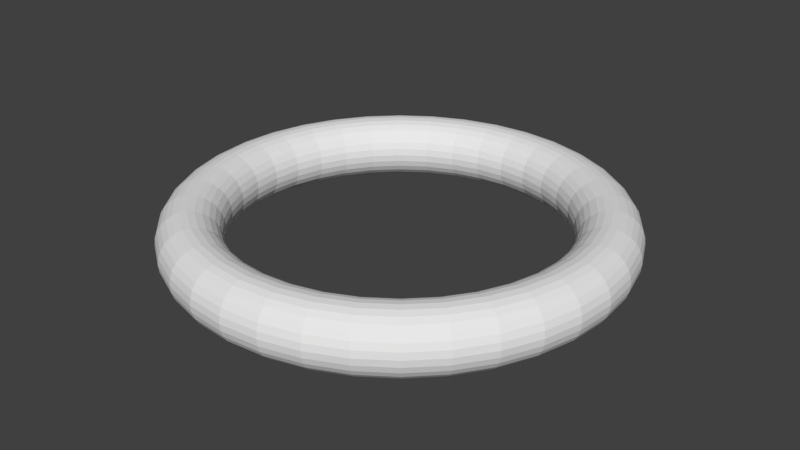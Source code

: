 # Source: VoxelHighlighter.blend  (saved by Blender 2.78.0; exported with 4.5.12 LTS)
import bpy
from mathutils import Matrix  # noqa: F401  (used for matrix-valued properties, if any)

bpy.ops.wm.read_factory_settings(use_empty=True)
scene = bpy.context.scene
scene.name = 'Scene'

# ---- collections
col_collection_1 = bpy.data.collections.new('Collection 1'); scene.collection.children.link(col_collection_1)

# ---- world
world_world = bpy.data.worlds.new('World'); scene.world = world_world
world_world.color = (0.05088, 0.05088, 0.05088)
world_world.use_sun_shadow = False
world_world.sun_shadow_jitter_overblur = 0.0
world_world.cycles.sampling_method = 'MANUAL'

# ---- meshes
me_torus = bpy.data.meshes.new('Torus')
me_torus.from_pydata([(1.16, 0.0, 0.0), (1.156, 0.0, 0.0356), (1.144, 0.0, 0.06942), (1.125, 0.0, 0.09976), (1.1, 0.0, 0.1251), (1.069, 0.0, 0.1442), (1.036, 0.0, 0.156), (1.0, 0.0, 0.16), (0.9644, 0.0, 0.156), (0.9306, 0.0, 0.1442), (0.9002, 0.0, 0.1251), (0.8749, 0.0, 0.09976), (0.8558, 0.0, 0.06942), (0.844, 0.0, 0.0356), (0.84, 0.0, 1.959e-17), (0.844, 0.0, -0.0356), (0.8558, 0.0, -0.06942), (0.8749, 0.0, -0.09976), (0.9002, 0.0, -0.1251), (0.9306, 0.0, -0.1442), (0.9644, 0.0, -0.156), (1.0, 0.0, -0.16), (1.036, 0.0, -0.156), (1.069, 0.0, -0.1442), (1.1, 0.0, -0.1251), (1.125, 0.0, -0.09976), (1.144, 0.0, -0.06942), (1.156, 0.0, -0.0356), (1.142, 0.2014, 0.0), (1.138, 0.2007, 0.0356), (1.127, 0.1987, 0.06942), (1.108, 0.1954, 0.09976), (1.083, 0.191, 0.1251), (1.053, 0.1857, 0.1442), (1.02, 0.1798, 0.156), (0.9848, 0.1736, 0.16), (0.9497, 0.1675, 0.156), (0.9164, 0.1616, 0.1442), (0.8866, 0.1563, 0.1251), (0.8616, 0.1519, 0.09976), (0.8428, 0.1486, 0.06942), (0.8312, 0.1466, 0.0356), (0.8272, 0.1459, 1.959e-17), (0.8312, 0.1466, -0.0356), (0.8428, 0.1486, -0.06942), (0.8616, 0.1519, -0.09976), (0.8866, 0.1563, -0.1251), (0.9164, 0.1616, -0.1442), (0.9497, 0.1675, -0.156), (0.9848, 0.1736, -0.16), (1.02, 0.1798, -0.156), (1.053, 0.1857, -0.1442), (1.083, 0.191, -0.1251), (1.108, 0.1954, -0.09976), (1.127, 0.1987, -0.06942), (1.138, 0.2007, -0.0356), (1.09, 0.3967, 0.0), (1.086, 0.3954, 0.0356), (1.075, 0.3913, 0.06942), (1.057, 0.3848, 0.09976), (1.033, 0.3761, 0.1251), (1.005, 0.3658, 0.1442), (0.9731, 0.3542, 0.156), (0.9397, 0.342, 0.16), (0.9062, 0.3298, 0.156), (0.8745, 0.3183, 0.1442), (0.846, 0.3079, 0.1251), (0.8221, 0.2992, 0.09976), (0.8042, 0.2927, 0.06942), (0.7931, 0.2887, 0.0356), (0.7893, 0.2873, 1.959e-17), (0.7931, 0.2887, -0.0356), (0.8042, 0.2927, -0.06942), (0.8221, 0.2992, -0.09976), (0.846, 0.3079, -0.1251), (0.8745, 0.3183, -0.1442), (0.9062, 0.3298, -0.156), (0.9397, 0.342, -0.16), (0.9731, 0.3542, -0.156), (1.005, 0.3658, -0.1442), (1.033, 0.3761, -0.1251), (1.057, 0.3848, -0.09976), (1.075, 0.3913, -0.06942), (1.086, 0.3954, -0.0356), (1.005, 0.58, 0.0), (1.001, 0.578, 0.0356), (0.9909, 0.5721, 0.06942), (0.9744, 0.5625, 0.09976), (0.9524, 0.5499, 0.1251), (0.9261, 0.5347, 0.1442), (0.8969, 0.5178, 0.156), (0.866, 0.5, 0.16), (0.8352, 0.4822, 0.156), (0.8059, 0.4653, 0.1442), (0.7796, 0.4501, 0.1251), (0.7577, 0.4375, 0.09976), (0.7412, 0.4279, 0.06942), (0.7309, 0.422, 0.0356), (0.7275, 0.42, 1.959e-17), (0.7309, 0.422, -0.0356), (0.7412, 0.4279, -0.06942), (0.7577, 0.4375, -0.09976), (0.7796, 0.4501, -0.1251), (0.8059, 0.4653, -0.1442), (0.8352, 0.4822, -0.156), (0.866, 0.5, -0.16), (0.8969, 0.5178, -0.156), (0.9261, 0.5347, -0.1442), (0.9524, 0.5499, -0.1251), (0.9744, 0.5625, -0.09976), (0.9909, 0.5721, -0.06942), (1.001, 0.578, -0.0356), (0.8886, 0.7456, 0.0), (0.8855, 0.7431, 0.0356), (0.8765, 0.7354, 0.06942), (0.8619, 0.7232, 0.09976), (0.8425, 0.7069, 0.1251), (0.8192, 0.6874, 0.1442), (0.7933, 0.6657, 0.156), (0.766, 0.6428, 0.16), (0.7388, 0.6199, 0.156), (0.7129, 0.5982, 0.1442), (0.6896, 0.5787, 0.1251), (0.6702, 0.5624, 0.09976), (0.6556, 0.5501, 0.06942), (0.6466, 0.5425, 0.0356), (0.6435, 0.5399, 1.959e-17), (0.6466, 0.5425, -0.0356), (0.6556, 0.5501, -0.06942), (0.6702, 0.5624, -0.09976), (0.6896, 0.5787, -0.1251), (0.7129, 0.5982, -0.1442), (0.7388, 0.6199, -0.156), (0.766, 0.6428, -0.16), (0.7933, 0.6657, -0.156), (0.8192, 0.6874, -0.1442), (0.8425, 0.7069, -0.1251), (0.8619, 0.7232, -0.09976), (0.8765, 0.7354, -0.06942), (0.8855, 0.7431, -0.0356), (0.7456, 0.8886, 0.0), (0.7431, 0.8855, 0.0356), (0.7354, 0.8765, 0.06942), (0.7232, 0.8619, 0.09976), (0.7069, 0.8425, 0.1251), (0.6874, 0.8192, 0.1442), (0.6657, 0.7933, 0.156), (0.6428, 0.766, 0.16), (0.6199, 0.7388, 0.156), (0.5982, 0.7129, 0.1442), (0.5787, 0.6896, 0.1251), (0.5624, 0.6702, 0.09976), (0.5501, 0.6556, 0.06942), (0.5425, 0.6466, 0.0356), (0.5399, 0.6435, 1.959e-17), (0.5425, 0.6466, -0.0356), (0.5501, 0.6556, -0.06942), (0.5624, 0.6702, -0.09976), (0.5787, 0.6896, -0.1251), (0.5982, 0.7129, -0.1442), (0.6199, 0.7388, -0.156), (0.6428, 0.766, -0.16), (0.6657, 0.7933, -0.156), (0.6874, 0.8192, -0.1442), (0.7069, 0.8425, -0.1251), (0.7232, 0.8619, -0.09976), (0.7354, 0.8765, -0.06942), (0.7431, 0.8855, -0.0356), (0.58, 1.005, 0.0), (0.578, 1.001, 0.0356), (0.5721, 0.9909, 0.06942), (0.5625, 0.9744, 0.09976), (0.5499, 0.9524, 0.1251), (0.5347, 0.9261, 0.1442), (0.5178, 0.8969, 0.156), (0.5, 0.866, 0.16), (0.4822, 0.8352, 0.156), (0.4653, 0.8059, 0.1442), (0.4501, 0.7796, 0.1251), (0.4375, 0.7577, 0.09976), (0.4279, 0.7412, 0.06942), (0.422, 0.7309, 0.0356), (0.42, 0.7275, 1.959e-17), (0.422, 0.7309, -0.0356), (0.4279, 0.7412, -0.06942), (0.4375, 0.7577, -0.09976), (0.4501, 0.7796, -0.1251), (0.4653, 0.8059, -0.1442), (0.4822, 0.8352, -0.156), (0.5, 0.866, -0.16), (0.5178, 0.8969, -0.156), (0.5347, 0.9261, -0.1442), (0.5499, 0.9524, -0.1251), (0.5625, 0.9744, -0.09976), (0.5721, 0.9909, -0.06942), (0.578, 1.001, -0.0356), (0.3967, 1.09, 0.0), (0.3954, 1.086, 0.0356), (0.3913, 1.075, 0.06942), (0.3848, 1.057, 0.09976), (0.3761, 1.033, 0.1251), (0.3658, 1.005, 0.1442), (0.3542, 0.9731, 0.156), (0.342, 0.9397, 0.16), (0.3298, 0.9062, 0.156), (0.3183, 0.8745, 0.1442), (0.3079, 0.846, 0.1251), (0.2992, 0.8221, 0.09976), (0.2927, 0.8042, 0.06942), (0.2887, 0.7931, 0.0356), (0.2873, 0.7893, 1.959e-17), (0.2887, 0.7931, -0.0356), (0.2927, 0.8042, -0.06942), (0.2992, 0.8221, -0.09976), (0.3079, 0.846, -0.1251), (0.3183, 0.8745, -0.1442), (0.3298, 0.9062, -0.156), (0.342, 0.9397, -0.16), (0.3542, 0.9731, -0.156), (0.3658, 1.005, -0.1442), (0.3761, 1.033, -0.1251), (0.3848, 1.057, -0.09976), (0.3913, 1.075, -0.06942), (0.3954, 1.086, -0.0356), (0.2014, 1.142, 0.0), (0.2007, 1.138, 0.0356), (0.1987, 1.127, 0.06942), (0.1954, 1.108, 0.09976), (0.191, 1.083, 0.1251), (0.1857, 1.053, 0.1442), (0.1798, 1.02, 0.156), (0.1736, 0.9848, 0.16), (0.1675, 0.9497, 0.156), (0.1616, 0.9164, 0.1442), (0.1563, 0.8866, 0.1251), (0.1519, 0.8616, 0.09976), (0.1486, 0.8428, 0.06942), (0.1466, 0.8312, 0.0356), (0.1459, 0.8272, 1.959e-17), (0.1466, 0.8312, -0.0356), (0.1486, 0.8428, -0.06942), (0.1519, 0.8616, -0.09976), (0.1563, 0.8866, -0.1251), (0.1616, 0.9164, -0.1442), (0.1675, 0.9497, -0.156), (0.1736, 0.9848, -0.16), (0.1798, 1.02, -0.156), (0.1857, 1.053, -0.1442), (0.191, 1.083, -0.1251), (0.1954, 1.108, -0.09976), (0.1987, 1.127, -0.06942), (0.2007, 1.138, -0.0356), (5.96e-08, 1.16, 0.0), (5.96e-08, 1.156, 0.0356), (5.96e-08, 1.144, 0.06942), (1.788e-07, 1.125, 0.09976), (5.96e-08, 1.1, 0.1251), (5.96e-08, 1.069, 0.1442), (5.96e-08, 1.036, 0.156), (8.941e-08, 1.0, 0.16), (8.941e-08, 0.9644, 0.156), (8.941e-08, 0.9306, 0.1442), (8.941e-08, 0.9002, 0.1251), (5.96e-08, 0.8749, 0.09976), (8.941e-08, 0.8558, 0.06942), (5.96e-08, 0.844, 0.0356), (8.941e-08, 0.84, 1.959e-17), (5.96e-08, 0.844, -0.0356), (8.941e-08, 0.8558, -0.06942), (5.96e-08, 0.8749, -0.09976), (8.941e-08, 0.9002, -0.1251), (8.941e-08, 0.9306, -0.1442), (8.941e-08, 0.9644, -0.156), (8.941e-08, 1.0, -0.16), (5.96e-08, 1.036, -0.156), (5.96e-08, 1.069, -0.1442), (5.96e-08, 1.1, -0.1251), (1.788e-07, 1.125, -0.09976), (5.96e-08, 1.144, -0.06942), (5.96e-08, 1.156, -0.0356), (-0.2014, 1.142, 0.0), (-0.2007, 1.138, 0.0356), (-0.1987, 1.127, 0.06942), (-0.1954, 1.108, 0.09976), (-0.191, 1.083, 0.1251), (-0.1857, 1.053, 0.1442), (-0.1798, 1.02, 0.156), (-0.1736, 0.9848, 0.16), (-0.1675, 0.9497, 0.156), (-0.1616, 0.9164, 0.1442), (-0.1563, 0.8866, 0.1251), (-0.1519, 0.8616, 0.09976), (-0.1486, 0.8428, 0.06942), (-0.1466, 0.8312, 0.0356), (-0.1459, 0.8272, 1.959e-17), (-0.1466, 0.8312, -0.0356), (-0.1486, 0.8428, -0.06942), (-0.1519, 0.8616, -0.09976), (-0.1563, 0.8866, -0.1251), (-0.1616, 0.9164, -0.1442), (-0.1675, 0.9497, -0.156), (-0.1736, 0.9848, -0.16), (-0.1798, 1.02, -0.156), (-0.1857, 1.053, -0.1442), (-0.191, 1.083, -0.1251), (-0.1954, 1.108, -0.09976), (-0.1987, 1.127, -0.06942), (-0.2007, 1.138, -0.0356), (-0.3967, 1.09, 0.0), (-0.3954, 1.086, 0.0356), (-0.3913, 1.075, 0.06942), (-0.3848, 1.057, 0.09976), (-0.3761, 1.033, 0.1251), (-0.3658, 1.005, 0.1442), (-0.3542, 0.9731, 0.156), (-0.342, 0.9397, 0.16), (-0.3298, 0.9062, 0.156), (-0.3183, 0.8745, 0.1442), (-0.3079, 0.846, 0.1251), (-0.2992, 0.8221, 0.09976), (-0.2927, 0.8042, 0.06942), (-0.2887, 0.7931, 0.0356), (-0.2873, 0.7893, 1.959e-17), (-0.2887, 0.7931, -0.0356), (-0.2927, 0.8042, -0.06942), (-0.2992, 0.8221, -0.09976), (-0.3079, 0.846, -0.1251), (-0.3183, 0.8745, -0.1442), (-0.3298, 0.9062, -0.156), (-0.342, 0.9397, -0.16), (-0.3542, 0.9731, -0.156), (-0.3658, 1.005, -0.1442), (-0.3761, 1.033, -0.1251), (-0.3848, 1.057, -0.09976), (-0.3913, 1.075, -0.06942), (-0.3954, 1.086, -0.0356), (-0.58, 1.005, 0.0), (-0.578, 1.001, 0.0356), (-0.5721, 0.9909, 0.06942), (-0.5625, 0.9744, 0.09976), (-0.5499, 0.9524, 0.1251), (-0.5347, 0.9261, 0.1442), (-0.5178, 0.8969, 0.156), (-0.5, 0.866, 0.16), (-0.4822, 0.8352, 0.156), (-0.4653, 0.8059, 0.1442), (-0.4501, 0.7796, 0.1251), (-0.4375, 0.7577, 0.09976), (-0.4279, 0.7412, 0.06942), (-0.422, 0.7309, 0.0356), (-0.42, 0.7275, 1.959e-17), (-0.422, 0.7309, -0.0356), (-0.4279, 0.7412, -0.06942), (-0.4375, 0.7577, -0.09976), (-0.4501, 0.7796, -0.1251), (-0.4653, 0.8059, -0.1442), (-0.4822, 0.8352, -0.156), (-0.5, 0.866, -0.16), (-0.5178, 0.8969, -0.156), (-0.5347, 0.9261, -0.1442), (-0.5499, 0.9524, -0.1251), (-0.5625, 0.9744, -0.09976), (-0.5721, 0.9909, -0.06942), (-0.578, 1.001, -0.0356), (-0.7456, 0.8886, 0.0), (-0.7431, 0.8855, 0.0356), (-0.7354, 0.8765, 0.06942), (-0.7232, 0.8619, 0.09976), (-0.7069, 0.8425, 0.1251), (-0.6874, 0.8192, 0.1442), (-0.6657, 0.7933, 0.156), (-0.6428, 0.766, 0.16), (-0.6199, 0.7388, 0.156), (-0.5982, 0.7129, 0.1442), (-0.5787, 0.6896, 0.1251), (-0.5624, 0.6702, 0.09976), (-0.5501, 0.6556, 0.06942), (-0.5425, 0.6466, 0.0356), (-0.5399, 0.6435, 1.959e-17), (-0.5425, 0.6466, -0.0356), (-0.5501, 0.6556, -0.06942), (-0.5624, 0.6702, -0.09976), (-0.5787, 0.6896, -0.1251), (-0.5982, 0.7129, -0.1442), (-0.6199, 0.7388, -0.156), (-0.6428, 0.766, -0.16), (-0.6657, 0.7933, -0.156), (-0.6874, 0.8192, -0.1442), (-0.7069, 0.8425, -0.1251), (-0.7232, 0.8619, -0.09976), (-0.7354, 0.8765, -0.06942), (-0.7431, 0.8855, -0.0356), (-0.8886, 0.7456, 0.0), (-0.8855, 0.7431, 0.0356), (-0.8765, 0.7354, 0.06942), (-0.8619, 0.7232, 0.09976), (-0.8425, 0.7069, 0.1251), (-0.8192, 0.6874, 0.1442), (-0.7933, 0.6657, 0.156), (-0.766, 0.6428, 0.16), (-0.7388, 0.6199, 0.156), (-0.7129, 0.5982, 0.1442), (-0.6896, 0.5787, 0.1251), (-0.6702, 0.5624, 0.09976), (-0.6556, 0.5501, 0.06942), (-0.6466, 0.5425, 0.0356), (-0.6435, 0.5399, 1.959e-17), (-0.6466, 0.5425, -0.0356), (-0.6556, 0.5501, -0.06942), (-0.6702, 0.5624, -0.09976), (-0.6896, 0.5787, -0.1251), (-0.7129, 0.5982, -0.1442), (-0.7388, 0.6199, -0.156), (-0.766, 0.6428, -0.16), (-0.7933, 0.6657, -0.156), (-0.8192, 0.6874, -0.1442), (-0.8425, 0.7069, -0.1251), (-0.8619, 0.7232, -0.09976), (-0.8765, 0.7354, -0.06942), (-0.8855, 0.7431, -0.0356), (-1.005, 0.58, 0.0), (-1.001, 0.578, 0.0356), (-0.9909, 0.5721, 0.06942), (-0.9744, 0.5625, 0.09976), (-0.9524, 0.5499, 0.1251), (-0.9261, 0.5347, 0.1442), (-0.8969, 0.5178, 0.156), (-0.866, 0.5, 0.16), (-0.8352, 0.4822, 0.156), (-0.8059, 0.4653, 0.1442), (-0.7796, 0.4501, 0.1251), (-0.7577, 0.4375, 0.09976), (-0.7412, 0.4279, 0.06942), (-0.7309, 0.422, 0.0356), (-0.7275, 0.42, 1.959e-17), (-0.7309, 0.422, -0.0356), (-0.7412, 0.4279, -0.06942), (-0.7577, 0.4375, -0.09976), (-0.7796, 0.4501, -0.1251), (-0.8059, 0.4653, -0.1442), (-0.8352, 0.4822, -0.156), (-0.866, 0.5, -0.16), (-0.8969, 0.5178, -0.156), (-0.9261, 0.5347, -0.1442), (-0.9524, 0.5499, -0.1251), (-0.9744, 0.5625, -0.09976), (-0.9909, 0.5721, -0.06942), (-1.001, 0.578, -0.0356), (-1.09, 0.3967, 0.0), (-1.086, 0.3954, 0.0356), (-1.075, 0.3913, 0.06942), (-1.057, 0.3848, 0.09976), (-1.033, 0.3761, 0.1251), (-1.005, 0.3658, 0.1442), (-0.9731, 0.3542, 0.156), (-0.9397, 0.342, 0.16), (-0.9062, 0.3298, 0.156), (-0.8745, 0.3183, 0.1442), (-0.846, 0.3079, 0.1251), (-0.8221, 0.2992, 0.09976), (-0.8042, 0.2927, 0.06942), (-0.7931, 0.2887, 0.0356), (-0.7893, 0.2873, 1.959e-17), (-0.7931, 0.2887, -0.0356), (-0.8042, 0.2927, -0.06942), (-0.8221, 0.2992, -0.09976), (-0.846, 0.3079, -0.1251), (-0.8745, 0.3183, -0.1442), (-0.9062, 0.3298, -0.156), (-0.9397, 0.342, -0.16), (-0.9731, 0.3542, -0.156), (-1.005, 0.3658, -0.1442), (-1.033, 0.3761, -0.1251), (-1.057, 0.3848, -0.09976), (-1.075, 0.3913, -0.06942), (-1.086, 0.3954, -0.0356), (-1.142, 0.2014, 0.0), (-1.138, 0.2007, 0.0356), (-1.127, 0.1987, 0.06942), (-1.108, 0.1954, 0.09976), (-1.083, 0.191, 0.1251), (-1.053, 0.1857, 0.1442), (-1.02, 0.1798, 0.156), (-0.9848, 0.1736, 0.16), (-0.9497, 0.1675, 0.156), (-0.9164, 0.1616, 0.1442), (-0.8866, 0.1563, 0.1251), (-0.8616, 0.1519, 0.09976), (-0.8428, 0.1486, 0.06942), (-0.8312, 0.1466, 0.0356), (-0.8272, 0.1459, 1.959e-17), (-0.8312, 0.1466, -0.0356), (-0.8428, 0.1486, -0.06942), (-0.8616, 0.1519, -0.09976), (-0.8866, 0.1563, -0.1251), (-0.9164, 0.1616, -0.1442), (-0.9497, 0.1675, -0.156), (-0.9848, 0.1736, -0.16), (-1.02, 0.1798, -0.156), (-1.053, 0.1857, -0.1442), (-1.083, 0.191, -0.1251), (-1.108, 0.1954, -0.09976), (-1.127, 0.1987, -0.06942), (-1.138, 0.2007, -0.0356), (-1.16, 1.014e-07, 0.0), (-1.156, 1.011e-07, 0.0356), (-1.144, 1e-07, 0.06942), (-1.125, 9.836e-08, 0.09976), (-1.1, 9.614e-08, 0.1251), (-1.069, 9.349e-08, 0.1442), (-1.036, 9.054e-08, 0.156), (-1.0, 8.742e-08, 0.16), (-0.9644, 8.431e-08, 0.156), (-0.9306, 8.135e-08, 0.1442), (-0.9002, 7.87e-08, 0.1251), (-0.8749, 7.649e-08, 0.09976), (-0.8558, 7.482e-08, 0.06942), (-0.844, 7.379e-08, 0.0356), (-0.84, 7.344e-08, 1.959e-17), (-0.844, 7.379e-08, -0.0356), (-0.8558, 7.482e-08, -0.06942), (-0.8749, 7.649e-08, -0.09976), (-0.9002, 7.87e-08, -0.1251), (-0.9306, 8.135e-08, -0.1442), (-0.9644, 8.431e-08, -0.156), (-1.0, 8.742e-08, -0.16), (-1.036, 9.054e-08, -0.156), (-1.069, 9.349e-08, -0.1442), (-1.1, 9.614e-08, -0.1251), (-1.125, 9.836e-08, -0.09976), (-1.144, 1e-07, -0.06942), (-1.156, 1.011e-07, -0.0356), (-1.142, -0.2014, 0.0), (-1.138, -0.2007, 0.0356), (-1.127, -0.1987, 0.06942), (-1.108, -0.1954, 0.09976), (-1.083, -0.191, 0.1251), (-1.053, -0.1857, 0.1442), (-1.02, -0.1798, 0.156), (-0.9848, -0.1736, 0.16), (-0.9497, -0.1675, 0.156), (-0.9164, -0.1616, 0.1442), (-0.8866, -0.1563, 0.1251), (-0.8616, -0.1519, 0.09976), (-0.8428, -0.1486, 0.06942), (-0.8312, -0.1466, 0.0356), (-0.8272, -0.1459, 1.959e-17), (-0.8312, -0.1466, -0.0356), (-0.8428, -0.1486, -0.06942), (-0.8616, -0.1519, -0.09976), (-0.8866, -0.1563, -0.1251), (-0.9164, -0.1616, -0.1442), (-0.9497, -0.1675, -0.156), (-0.9848, -0.1736, -0.16), (-1.02, -0.1798, -0.156), (-1.053, -0.1857, -0.1442), (-1.083, -0.191, -0.1251), (-1.108, -0.1954, -0.09976), (-1.127, -0.1987, -0.06942), (-1.138, -0.2007, -0.0356), (-1.09, -0.3967, 0.0), (-1.086, -0.3954, 0.0356), (-1.075, -0.3913, 0.06942), (-1.057, -0.3848, 0.09976), (-1.033, -0.3761, 0.1251), (-1.005, -0.3658, 0.1442), (-0.9731, -0.3542, 0.156), (-0.9397, -0.342, 0.16), (-0.9062, -0.3298, 0.156), (-0.8745, -0.3183, 0.1442), (-0.846, -0.3079, 0.1251), (-0.8221, -0.2992, 0.09976), (-0.8042, -0.2927, 0.06942), (-0.7931, -0.2887, 0.0356), (-0.7893, -0.2873, 1.959e-17), (-0.7931, -0.2887, -0.0356), (-0.8042, -0.2927, -0.06942), (-0.8221, -0.2992, -0.09976), (-0.846, -0.3079, -0.1251), (-0.8745, -0.3183, -0.1442), (-0.9062, -0.3298, -0.156), (-0.9397, -0.342, -0.16), (-0.9731, -0.3542, -0.156), (-1.005, -0.3658, -0.1442), (-1.033, -0.3761, -0.1251), (-1.057, -0.3848, -0.09976), (-1.075, -0.3913, -0.06942), (-1.086, -0.3954, -0.0356), (-1.005, -0.58, 0.0), (-1.001, -0.578, 0.0356), (-0.9909, -0.5721, 0.06942), (-0.9744, -0.5625, 0.09976), (-0.9524, -0.5499, 0.1251), (-0.9261, -0.5347, 0.1442), (-0.8969, -0.5178, 0.156), (-0.866, -0.5, 0.16), (-0.8352, -0.4822, 0.156), (-0.8059, -0.4653, 0.1442), (-0.7796, -0.4501, 0.1251), (-0.7577, -0.4375, 0.09976), (-0.7412, -0.4279, 0.06942), (-0.7309, -0.422, 0.0356), (-0.7275, -0.42, 1.959e-17), (-0.7309, -0.422, -0.0356), (-0.7412, -0.4279, -0.06942), (-0.7577, -0.4375, -0.09976), (-0.7796, -0.4501, -0.1251), (-0.8059, -0.4653, -0.1442), (-0.8352, -0.4822, -0.156), (-0.866, -0.5, -0.16), (-0.8969, -0.5178, -0.156), (-0.9261, -0.5347, -0.1442), (-0.9524, -0.5499, -0.1251), (-0.9744, -0.5625, -0.09976), (-0.9909, -0.5721, -0.06942), (-1.001, -0.578, -0.0356), (-0.8886, -0.7456, 0.0), (-0.8855, -0.7431, 0.0356), (-0.8765, -0.7354, 0.06942), (-0.8619, -0.7232, 0.09976), (-0.8425, -0.7069, 0.1251), (-0.8192, -0.6874, 0.1442), (-0.7933, -0.6657, 0.156), (-0.766, -0.6428, 0.16), (-0.7388, -0.6199, 0.156), (-0.7129, -0.5982, 0.1442), (-0.6896, -0.5787, 0.1251), (-0.6702, -0.5624, 0.09976), (-0.6556, -0.5501, 0.06942), (-0.6466, -0.5425, 0.0356), (-0.6435, -0.5399, 1.959e-17), (-0.6466, -0.5425, -0.0356), (-0.6556, -0.5501, -0.06942), (-0.6702, -0.5624, -0.09976), (-0.6896, -0.5787, -0.1251), (-0.7129, -0.5982, -0.1442), (-0.7388, -0.6199, -0.156), (-0.766, -0.6428, -0.16), (-0.7933, -0.6657, -0.156), (-0.8192, -0.6874, -0.1442), (-0.8425, -0.7069, -0.1251), (-0.8619, -0.7232, -0.09976), (-0.8765, -0.7354, -0.06942), (-0.8855, -0.7431, -0.0356), (-0.7456, -0.8886, 0.0), (-0.7431, -0.8855, 0.0356), (-0.7354, -0.8765, 0.06942), (-0.7232, -0.8619, 0.09976), (-0.7069, -0.8425, 0.1251), (-0.6874, -0.8192, 0.1442), (-0.6657, -0.7933, 0.156), (-0.6428, -0.766, 0.16), (-0.6199, -0.7388, 0.156), (-0.5982, -0.7129, 0.1442), (-0.5787, -0.6896, 0.1251), (-0.5624, -0.6702, 0.09976), (-0.5501, -0.6556, 0.06942), (-0.5425, -0.6466, 0.0356), (-0.5399, -0.6435, 1.959e-17), (-0.5425, -0.6466, -0.0356), (-0.5501, -0.6556, -0.06942), (-0.5624, -0.6702, -0.09976), (-0.5787, -0.6896, -0.1251), (-0.5982, -0.7129, -0.1442), (-0.6199, -0.7388, -0.156), (-0.6428, -0.766, -0.16), (-0.6657, -0.7933, -0.156), (-0.6874, -0.8192, -0.1442), (-0.7069, -0.8425, -0.1251), (-0.7232, -0.8619, -0.09976), (-0.7354, -0.8765, -0.06942), (-0.7431, -0.8855, -0.0356), (-0.58, -1.005, 0.0), (-0.578, -1.001, 0.0356), (-0.5721, -0.9909, 0.06942), (-0.5625, -0.9744, 0.09976), (-0.5499, -0.9524, 0.1251), (-0.5347, -0.9261, 0.1442), (-0.5178, -0.8969, 0.156), (-0.5, -0.866, 0.16), (-0.4822, -0.8352, 0.156), (-0.4653, -0.8059, 0.1442), (-0.4501, -0.7796, 0.1251), (-0.4375, -0.7577, 0.09976), (-0.4279, -0.7412, 0.06942), (-0.422, -0.7309, 0.0356), (-0.42, -0.7275, 1.959e-17), (-0.422, -0.7309, -0.0356), (-0.4279, -0.7412, -0.06942), (-0.4375, -0.7577, -0.09976), (-0.4501, -0.7796, -0.1251), (-0.4653, -0.8059, -0.1442), (-0.4822, -0.8352, -0.156), (-0.5, -0.866, -0.16), (-0.5178, -0.8969, -0.156), (-0.5347, -0.9261, -0.1442), (-0.5499, -0.9524, -0.1251), (-0.5625, -0.9744, -0.09976), (-0.5721, -0.9909, -0.06942), (-0.578, -1.001, -0.0356), (-0.3967, -1.09, 0.0), (-0.3954, -1.086, 0.0356), (-0.3913, -1.075, 0.06942), (-0.3848, -1.057, 0.09976), (-0.3761, -1.033, 0.1251), (-0.3658, -1.005, 0.1442), (-0.3542, -0.9731, 0.156), (-0.342, -0.9397, 0.16), (-0.3298, -0.9062, 0.156), (-0.3183, -0.8745, 0.1442), (-0.3079, -0.846, 0.1251), (-0.2992, -0.8221, 0.09976), (-0.2927, -0.8042, 0.06942), (-0.2887, -0.7931, 0.0356), (-0.2873, -0.7893, 1.959e-17), (-0.2887, -0.7931, -0.0356), (-0.2927, -0.8042, -0.06942), (-0.2992, -0.8221, -0.09976), (-0.3079, -0.846, -0.1251), (-0.3183, -0.8745, -0.1442), (-0.3298, -0.9062, -0.156), (-0.342, -0.9397, -0.16), (-0.3542, -0.9731, -0.156), (-0.3658, -1.005, -0.1442), (-0.3761, -1.033, -0.1251), (-0.3848, -1.057, -0.09976), (-0.3913, -1.075, -0.06942), (-0.3954, -1.086, -0.0356), (-0.2014, -1.142, 0.0), (-0.2007, -1.138, 0.0356), (-0.1987, -1.127, 0.06942), (-0.1954, -1.108, 0.09976), (-0.191, -1.083, 0.1251), (-0.1857, -1.053, 0.1442), (-0.1798, -1.02, 0.156), (-0.1736, -0.9848, 0.16), (-0.1675, -0.9497, 0.156), (-0.1616, -0.9164, 0.1442), (-0.1563, -0.8866, 0.1251), (-0.1519, -0.8616, 0.09976), (-0.1486, -0.8428, 0.06942), (-0.1466, -0.8312, 0.0356), (-0.1459, -0.8272, 1.959e-17), (-0.1466, -0.8312, -0.0356), (-0.1486, -0.8428, -0.06942), (-0.1519, -0.8616, -0.09976), (-0.1563, -0.8866, -0.1251), (-0.1616, -0.9164, -0.1442), (-0.1675, -0.9497, -0.156), (-0.1736, -0.9848, -0.16), (-0.1798, -1.02, -0.156), (-0.1857, -1.053, -0.1442), (-0.191, -1.083, -0.1251), (-0.1954, -1.108, -0.09976), (-0.1987, -1.127, -0.06942), (-0.2007, -1.138, -0.0356), (5.96e-08, -1.16, 0.0), (5.96e-08, -1.156, 0.0356), (5.96e-08, -1.144, 0.06942), (1.788e-07, -1.125, 0.09976), (5.96e-08, -1.1, 0.1251), (5.96e-08, -1.069, 0.1442), (5.96e-08, -1.036, 0.156), (8.941e-08, -1.0, 0.16), (8.941e-08, -0.9644, 0.156), (8.941e-08, -0.9306, 0.1442), (8.941e-08, -0.9002, 0.1251), (5.96e-08, -0.8749, 0.09976), (8.941e-08, -0.8558, 0.06942), (5.96e-08, -0.844, 0.0356), (8.941e-08, -0.84, 1.959e-17), (5.96e-08, -0.844, -0.0356), (8.941e-08, -0.8558, -0.06942), (5.96e-08, -0.8749, -0.09976), (8.941e-08, -0.9002, -0.1251), (8.941e-08, -0.9306, -0.1442), (8.941e-08, -0.9644, -0.156), (8.941e-08, -1.0, -0.16), (5.96e-08, -1.036, -0.156), (5.96e-08, -1.069, -0.1442), (5.96e-08, -1.1, -0.1251), (1.788e-07, -1.125, -0.09976), (5.96e-08, -1.144, -0.06942), (5.96e-08, -1.156, -0.0356), (0.2014, -1.142, 0.0), (0.2007, -1.138, 0.0356), (0.1987, -1.127, 0.06942), (0.1954, -1.108, 0.09976), (0.191, -1.083, 0.1251), (0.1857, -1.053, 0.1442), (0.1798, -1.02, 0.156), (0.1736, -0.9848, 0.16), (0.1675, -0.9497, 0.156), (0.1616, -0.9164, 0.1442), (0.1563, -0.8866, 0.1251), (0.1519, -0.8616, 0.09976), (0.1486, -0.8428, 0.06942), (0.1466, -0.8312, 0.0356), (0.1459, -0.8272, 1.959e-17), (0.1466, -0.8312, -0.0356), (0.1486, -0.8428, -0.06942), (0.1519, -0.8616, -0.09976), (0.1563, -0.8866, -0.1251), (0.1616, -0.9164, -0.1442), (0.1675, -0.9497, -0.156), (0.1736, -0.9848, -0.16), (0.1798, -1.02, -0.156), (0.1857, -1.053, -0.1442), (0.191, -1.083, -0.1251), (0.1954, -1.108, -0.09976), (0.1987, -1.127, -0.06942), (0.2007, -1.138, -0.0356), (0.3967, -1.09, 0.0), (0.3954, -1.086, 0.0356), (0.3913, -1.075, 0.06942), (0.3848, -1.057, 0.09976), (0.3761, -1.033, 0.1251), (0.3658, -1.005, 0.1442), (0.3542, -0.9731, 0.156), (0.342, -0.9397, 0.16), (0.3298, -0.9062, 0.156), (0.3183, -0.8745, 0.1442), (0.3079, -0.846, 0.1251), (0.2992, -0.8221, 0.09976), (0.2927, -0.8042, 0.06942), (0.2887, -0.7931, 0.0356), (0.2873, -0.7893, 1.959e-17), (0.2887, -0.7931, -0.0356), (0.2927, -0.8042, -0.06942), (0.2992, -0.8221, -0.09976), (0.3079, -0.846, -0.1251), (0.3183, -0.8745, -0.1442), (0.3298, -0.9062, -0.156), (0.342, -0.9397, -0.16), (0.3542, -0.9731, -0.156), (0.3658, -1.005, -0.1442), (0.3761, -1.033, -0.1251), (0.3848, -1.057, -0.09976), (0.3913, -1.075, -0.06942), (0.3954, -1.086, -0.0356), (0.58, -1.005, 0.0), (0.578, -1.001, 0.0356), (0.5721, -0.9909, 0.06942), (0.5625, -0.9744, 0.09976), (0.5499, -0.9524, 0.1251), (0.5347, -0.9261, 0.1442), (0.5178, -0.8969, 0.156), (0.5, -0.866, 0.16), (0.4822, -0.8352, 0.156), (0.4653, -0.8059, 0.1442), (0.4501, -0.7796, 0.1251), (0.4375, -0.7577, 0.09976), (0.4279, -0.7412, 0.06942), (0.422, -0.7309, 0.0356), (0.42, -0.7275, 1.959e-17), (0.422, -0.7309, -0.0356), (0.4279, -0.7412, -0.06942), (0.4375, -0.7577, -0.09976), (0.4501, -0.7796, -0.1251), (0.4653, -0.8059, -0.1442), (0.4822, -0.8352, -0.156), (0.5, -0.866, -0.16), (0.5178, -0.8969, -0.156), (0.5347, -0.9261, -0.1442), (0.5499, -0.9524, -0.1251), (0.5625, -0.9744, -0.09976), (0.5721, -0.9909, -0.06942), (0.578, -1.001, -0.0356), (0.7456, -0.8886, 0.0), (0.7431, -0.8855, 0.0356), (0.7354, -0.8765, 0.06942), (0.7232, -0.8619, 0.09976), (0.7069, -0.8425, 0.1251), (0.6874, -0.8192, 0.1442), (0.6657, -0.7933, 0.156), (0.6428, -0.766, 0.16), (0.6199, -0.7388, 0.156), (0.5982, -0.7129, 0.1442), (0.5787, -0.6896, 0.1251), (0.5624, -0.6702, 0.09976), (0.5501, -0.6556, 0.06942), (0.5425, -0.6466, 0.0356), (0.5399, -0.6435, 1.959e-17), (0.5425, -0.6466, -0.0356), (0.5501, -0.6556, -0.06942), (0.5624, -0.6702, -0.09976), (0.5787, -0.6896, -0.1251), (0.5982, -0.7129, -0.1442), (0.6199, -0.7388, -0.156), (0.6428, -0.766, -0.16), (0.6657, -0.7933, -0.156), (0.6874, -0.8192, -0.1442), (0.7069, -0.8425, -0.1251), (0.7232, -0.8619, -0.09976), (0.7354, -0.8765, -0.06942), (0.7431, -0.8855, -0.0356), (0.8886, -0.7456, 0.0), (0.8855, -0.7431, 0.0356), (0.8765, -0.7354, 0.06942), (0.8619, -0.7232, 0.09976), (0.8425, -0.7069, 0.1251), (0.8192, -0.6874, 0.1442), (0.7933, -0.6657, 0.156), (0.766, -0.6428, 0.16), (0.7388, -0.6199, 0.156), (0.7129, -0.5982, 0.1442), (0.6896, -0.5787, 0.1251), (0.6702, -0.5624, 0.09976), (0.6556, -0.5501, 0.06942), (0.6466, -0.5425, 0.0356), (0.6435, -0.5399, 1.959e-17), (0.6466, -0.5425, -0.0356), (0.6556, -0.5501, -0.06942), (0.6702, -0.5624, -0.09976), (0.6896, -0.5787, -0.1251), (0.7129, -0.5982, -0.1442), (0.7388, -0.6199, -0.156), (0.766, -0.6428, -0.16), (0.7933, -0.6657, -0.156), (0.8192, -0.6874, -0.1442), (0.8425, -0.7069, -0.1251), (0.8619, -0.7232, -0.09976), (0.8765, -0.7354, -0.06942), (0.8855, -0.7431, -0.0356), (1.005, -0.58, 0.0), (1.001, -0.578, 0.0356), (0.9909, -0.5721, 0.06942), (0.9744, -0.5625, 0.09976), (0.9524, -0.5499, 0.1251), (0.9261, -0.5347, 0.1442), (0.8969, -0.5178, 0.156), (0.866, -0.5, 0.16), (0.8352, -0.4822, 0.156), (0.8059, -0.4653, 0.1442), (0.7796, -0.4501, 0.1251), (0.7577, -0.4375, 0.09976), (0.7412, -0.4279, 0.06942), (0.7309, -0.422, 0.0356), (0.7275, -0.42, 1.959e-17), (0.7309, -0.422, -0.0356), (0.7412, -0.4279, -0.06942), (0.7577, -0.4375, -0.09976), (0.7796, -0.4501, -0.1251), (0.8059, -0.4653, -0.1442), (0.8352, -0.4822, -0.156), (0.866, -0.5, -0.16), (0.8969, -0.5178, -0.156), (0.9261, -0.5347, -0.1442), (0.9524, -0.5499, -0.1251), (0.9744, -0.5625, -0.09976), (0.9909, -0.5721, -0.06942), (1.001, -0.578, -0.0356), (1.09, -0.3967, 0.0), (1.086, -0.3954, 0.0356), (1.075, -0.3913, 0.06942), (1.057, -0.3848, 0.09976), (1.033, -0.3761, 0.1251), (1.005, -0.3658, 0.1442), (0.9731, -0.3542, 0.156), (0.9397, -0.342, 0.16), (0.9062, -0.3298, 0.156), (0.8745, -0.3183, 0.1442), (0.846, -0.3079, 0.1251), (0.8221, -0.2992, 0.09976), (0.8042, -0.2927, 0.06942), (0.7931, -0.2887, 0.0356), (0.7893, -0.2873, 1.959e-17), (0.7931, -0.2887, -0.0356), (0.8042, -0.2927, -0.06942), (0.8221, -0.2992, -0.09976), (0.846, -0.3079, -0.1251), (0.8745, -0.3183, -0.1442), (0.9062, -0.3298, -0.156), (0.9397, -0.342, -0.16), (0.9731, -0.3542, -0.156), (1.005, -0.3658, -0.1442), (1.033, -0.3761, -0.1251), (1.057, -0.3848, -0.09976), (1.075, -0.3913, -0.06942), (1.086, -0.3954, -0.0356), (1.142, -0.2014, 0.0), (1.138, -0.2007, 0.0356), (1.127, -0.1987, 0.06942), (1.108, -0.1954, 0.09976), (1.083, -0.191, 0.1251), (1.053, -0.1857, 0.1442), (1.02, -0.1798, 0.156), (0.9848, -0.1736, 0.16), (0.9497, -0.1675, 0.156), (0.9164, -0.1616, 0.1442), (0.8866, -0.1563, 0.1251), (0.8616, -0.1519, 0.09976), (0.8428, -0.1486, 0.06942), (0.8312, -0.1466, 0.0356), (0.8272, -0.1459, 1.959e-17), (0.8312, -0.1466, -0.0356), (0.8428, -0.1486, -0.06942), (0.8616, -0.1519, -0.09976), (0.8866, -0.1563, -0.1251), (0.9164, -0.1616, -0.1442), (0.9497, -0.1675, -0.156), (0.9848, -0.1736, -0.16), (1.02, -0.1798, -0.156), (1.053, -0.1857, -0.1442), (1.083, -0.191, -0.1251), (1.108, -0.1954, -0.09976), (1.127, -0.1987, -0.06942), (1.138, -0.2007, -0.0356)], [], [(0, 28, 29, 1), (1, 29, 30, 2), (2, 30, 31, 3), (3, 31, 32, 4), (4, 32, 33, 5), (5, 33, 34, 6), (6, 34, 35, 7), (7, 35, 36, 8), (8, 36, 37, 9), (9, 37, 38, 10), (10, 38, 39, 11), (11, 39, 40, 12), (12, 40, 41, 13), (13, 41, 42, 14), (14, 42, 43, 15), (15, 43, 44, 16), (16, 44, 45, 17), (17, 45, 46, 18), (18, 46, 47, 19), (19, 47, 48, 20), (20, 48, 49, 21), (21, 49, 50, 22), (22, 50, 51, 23), (23, 51, 52, 24), (24, 52, 53, 25), (25, 53, 54, 26), (26, 54, 55, 27), (0, 27, 55, 28), (28, 56, 57, 29), (29, 57, 58, 30), (30, 58, 59, 31), (31, 59, 60, 32), (32, 60, 61, 33), (33, 61, 62, 34), (34, 62, 63, 35), (35, 63, 64, 36), (36, 64, 65, 37), (37, 65, 66, 38), (38, 66, 67, 39), (39, 67, 68, 40), (40, 68, 69, 41), (41, 69, 70, 42), (42, 70, 71, 43), (43, 71, 72, 44), (44, 72, 73, 45), (45, 73, 74, 46), (46, 74, 75, 47), (47, 75, 76, 48), (48, 76, 77, 49), (49, 77, 78, 50), (50, 78, 79, 51), (51, 79, 80, 52), (52, 80, 81, 53), (53, 81, 82, 54), (54, 82, 83, 55), (55, 83, 56, 28), (56, 84, 85, 57), (57, 85, 86, 58), (58, 86, 87, 59), (59, 87, 88, 60), (60, 88, 89, 61), (61, 89, 90, 62), (62, 90, 91, 63), (63, 91, 92, 64), (64, 92, 93, 65), (65, 93, 94, 66), (66, 94, 95, 67), (67, 95, 96, 68), (68, 96, 97, 69), (69, 97, 98, 70), (70, 98, 99, 71), (71, 99, 100, 72), (72, 100, 101, 73), (73, 101, 102, 74), (74, 102, 103, 75), (75, 103, 104, 76), (76, 104, 105, 77), (77, 105, 106, 78), (78, 106, 107, 79), (79, 107, 108, 80), (80, 108, 109, 81), (81, 109, 110, 82), (82, 110, 111, 83), (83, 111, 84, 56), (84, 112, 113, 85), (85, 113, 114, 86), (86, 114, 115, 87), (87, 115, 116, 88), (88, 116, 117, 89), (89, 117, 118, 90), (90, 118, 119, 91), (91, 119, 120, 92), (92, 120, 121, 93), (93, 121, 122, 94), (94, 122, 123, 95), (95, 123, 124, 96), (96, 124, 125, 97), (97, 125, 126, 98), (98, 126, 127, 99), (99, 127, 128, 100), (100, 128, 129, 101), (101, 129, 130, 102), (102, 130, 131, 103), (103, 131, 132, 104), (104, 132, 133, 105), (105, 133, 134, 106), (106, 134, 135, 107), (107, 135, 136, 108), (108, 136, 137, 109), (109, 137, 138, 110), (110, 138, 139, 111), (111, 139, 112, 84), (112, 140, 141, 113), (113, 141, 142, 114), (114, 142, 143, 115), (115, 143, 144, 116), (116, 144, 145, 117), (117, 145, 146, 118), (118, 146, 147, 119), (119, 147, 148, 120), (120, 148, 149, 121), (121, 149, 150, 122), (122, 150, 151, 123), (123, 151, 152, 124), (124, 152, 153, 125), (125, 153, 154, 126), (126, 154, 155, 127), (127, 155, 156, 128), (128, 156, 157, 129), (129, 157, 158, 130), (130, 158, 159, 131), (131, 159, 160, 132), (132, 160, 161, 133), (133, 161, 162, 134), (134, 162, 163, 135), (135, 163, 164, 136), (136, 164, 165, 137), (137, 165, 166, 138), (138, 166, 167, 139), (139, 167, 140, 112), (140, 168, 169, 141), (141, 169, 170, 142), (142, 170, 171, 143), (143, 171, 172, 144), (144, 172, 173, 145), (145, 173, 174, 146), (146, 174, 175, 147), (147, 175, 176, 148), (148, 176, 177, 149), (149, 177, 178, 150), (150, 178, 179, 151), (151, 179, 180, 152), (152, 180, 181, 153), (153, 181, 182, 154), (154, 182, 183, 155), (155, 183, 184, 156), (156, 184, 185, 157), (157, 185, 186, 158), (158, 186, 187, 159), (159, 187, 188, 160), (160, 188, 189, 161), (161, 189, 190, 162), (162, 190, 191, 163), (163, 191, 192, 164), (164, 192, 193, 165), (165, 193, 194, 166), (166, 194, 195, 167), (167, 195, 168, 140), (168, 196, 197, 169), (169, 197, 198, 170), (170, 198, 199, 171), (171, 199, 200, 172), (172, 200, 201, 173), (173, 201, 202, 174), (174, 202, 203, 175), (175, 203, 204, 176), (176, 204, 205, 177), (177, 205, 206, 178), (178, 206, 207, 179), (179, 207, 208, 180), (180, 208, 209, 181), (181, 209, 210, 182), (182, 210, 211, 183), (183, 211, 212, 184), (184, 212, 213, 185), (185, 213, 214, 186), (186, 214, 215, 187), (187, 215, 216, 188), (188, 216, 217, 189), (189, 217, 218, 190), (190, 218, 219, 191), (191, 219, 220, 192), (192, 220, 221, 193), (193, 221, 222, 194), (194, 222, 223, 195), (195, 223, 196, 168), (196, 224, 225, 197), (197, 225, 226, 198), (198, 226, 227, 199), (199, 227, 228, 200), (200, 228, 229, 201), (201, 229, 230, 202), (202, 230, 231, 203), (203, 231, 232, 204), (204, 232, 233, 205), (205, 233, 234, 206), (206, 234, 235, 207), (207, 235, 236, 208), (208, 236, 237, 209), (209, 237, 238, 210), (210, 238, 239, 211), (211, 239, 240, 212), (212, 240, 241, 213), (213, 241, 242, 214), (214, 242, 243, 215), (215, 243, 244, 216), (216, 244, 245, 217), (217, 245, 246, 218), (218, 246, 247, 219), (219, 247, 248, 220), (220, 248, 249, 221), (221, 249, 250, 222), (222, 250, 251, 223), (223, 251, 224, 196), (224, 252, 253, 225), (225, 253, 254, 226), (226, 254, 255, 227), (227, 255, 256, 228), (228, 256, 257, 229), (229, 257, 258, 230), (230, 258, 259, 231), (231, 259, 260, 232), (232, 260, 261, 233), (233, 261, 262, 234), (234, 262, 263, 235), (235, 263, 264, 236), (236, 264, 265, 237), (237, 265, 266, 238), (238, 266, 267, 239), (239, 267, 268, 240), (240, 268, 269, 241), (241, 269, 270, 242), (242, 270, 271, 243), (243, 271, 272, 244), (244, 272, 273, 245), (245, 273, 274, 246), (246, 274, 275, 247), (247, 275, 276, 248), (248, 276, 277, 249), (249, 277, 278, 250), (250, 278, 279, 251), (251, 279, 252, 224), (252, 280, 281, 253), (253, 281, 282, 254), (254, 282, 283, 255), (255, 283, 284, 256), (256, 284, 285, 257), (257, 285, 286, 258), (258, 286, 287, 259), (259, 287, 288, 260), (260, 288, 289, 261), (261, 289, 290, 262), (262, 290, 291, 263), (263, 291, 292, 264), (264, 292, 293, 265), (265, 293, 294, 266), (266, 294, 295, 267), (267, 295, 296, 268), (268, 296, 297, 269), (269, 297, 298, 270), (270, 298, 299, 271), (271, 299, 300, 272), (272, 300, 301, 273), (273, 301, 302, 274), (274, 302, 303, 275), (275, 303, 304, 276), (276, 304, 305, 277), (277, 305, 306, 278), (278, 306, 307, 279), (279, 307, 280, 252), (280, 308, 309, 281), (281, 309, 310, 282), (282, 310, 311, 283), (283, 311, 312, 284), (284, 312, 313, 285), (285, 313, 314, 286), (286, 314, 315, 287), (287, 315, 316, 288), (288, 316, 317, 289), (289, 317, 318, 290), (290, 318, 319, 291), (291, 319, 320, 292), (292, 320, 321, 293), (293, 321, 322, 294), (294, 322, 323, 295), (295, 323, 324, 296), (296, 324, 325, 297), (297, 325, 326, 298), (298, 326, 327, 299), (299, 327, 328, 300), (300, 328, 329, 301), (301, 329, 330, 302), (302, 330, 331, 303), (303, 331, 332, 304), (304, 332, 333, 305), (305, 333, 334, 306), (306, 334, 335, 307), (307, 335, 308, 280), (308, 336, 337, 309), (309, 337, 338, 310), (310, 338, 339, 311), (311, 339, 340, 312), (312, 340, 341, 313), (313, 341, 342, 314), (314, 342, 343, 315), (315, 343, 344, 316), (316, 344, 345, 317), (317, 345, 346, 318), (318, 346, 347, 319), (319, 347, 348, 320), (320, 348, 349, 321), (321, 349, 350, 322), (322, 350, 351, 323), (323, 351, 352, 324), (324, 352, 353, 325), (325, 353, 354, 326), (326, 354, 355, 327), (327, 355, 356, 328), (328, 356, 357, 329), (329, 357, 358, 330), (330, 358, 359, 331), (331, 359, 360, 332), (332, 360, 361, 333), (333, 361, 362, 334), (334, 362, 363, 335), (335, 363, 336, 308), (336, 364, 365, 337), (337, 365, 366, 338), (338, 366, 367, 339), (339, 367, 368, 340), (340, 368, 369, 341), (341, 369, 370, 342), (342, 370, 371, 343), (343, 371, 372, 344), (344, 372, 373, 345), (345, 373, 374, 346), (346, 374, 375, 347), (347, 375, 376, 348), (348, 376, 377, 349), (349, 377, 378, 350), (350, 378, 379, 351), (351, 379, 380, 352), (352, 380, 381, 353), (353, 381, 382, 354), (354, 382, 383, 355), (355, 383, 384, 356), (356, 384, 385, 357), (357, 385, 386, 358), (358, 386, 387, 359), (359, 387, 388, 360), (360, 388, 389, 361), (361, 389, 390, 362), (362, 390, 391, 363), (363, 391, 364, 336), (364, 392, 393, 365), (365, 393, 394, 366), (366, 394, 395, 367), (367, 395, 396, 368), (368, 396, 397, 369), (369, 397, 398, 370), (370, 398, 399, 371), (371, 399, 400, 372), (372, 400, 401, 373), (373, 401, 402, 374), (374, 402, 403, 375), (375, 403, 404, 376), (376, 404, 405, 377), (377, 405, 406, 378), (378, 406, 407, 379), (379, 407, 408, 380), (380, 408, 409, 381), (381, 409, 410, 382), (382, 410, 411, 383), (383, 411, 412, 384), (384, 412, 413, 385), (385, 413, 414, 386), (386, 414, 415, 387), (387, 415, 416, 388), (388, 416, 417, 389), (389, 417, 418, 390), (390, 418, 419, 391), (391, 419, 392, 364), (392, 420, 421, 393), (393, 421, 422, 394), (394, 422, 423, 395), (395, 423, 424, 396), (396, 424, 425, 397), (397, 425, 426, 398), (398, 426, 427, 399), (399, 427, 428, 400), (400, 428, 429, 401), (401, 429, 430, 402), (402, 430, 431, 403), (403, 431, 432, 404), (404, 432, 433, 405), (405, 433, 434, 406), (406, 434, 435, 407), (407, 435, 436, 408), (408, 436, 437, 409), (409, 437, 438, 410), (410, 438, 439, 411), (411, 439, 440, 412), (412, 440, 441, 413), (413, 441, 442, 414), (414, 442, 443, 415), (415, 443, 444, 416), (416, 444, 445, 417), (417, 445, 446, 418), (418, 446, 447, 419), (419, 447, 420, 392), (420, 448, 449, 421), (421, 449, 450, 422), (422, 450, 451, 423), (423, 451, 452, 424), (424, 452, 453, 425), (425, 453, 454, 426), (426, 454, 455, 427), (427, 455, 456, 428), (428, 456, 457, 429), (429, 457, 458, 430), (430, 458, 459, 431), (431, 459, 460, 432), (432, 460, 461, 433), (433, 461, 462, 434), (434, 462, 463, 435), (435, 463, 464, 436), (436, 464, 465, 437), (437, 465, 466, 438), (438, 466, 467, 439), (439, 467, 468, 440), (440, 468, 469, 441), (441, 469, 470, 442), (442, 470, 471, 443), (443, 471, 472, 444), (444, 472, 473, 445), (445, 473, 474, 446), (446, 474, 475, 447), (447, 475, 448, 420), (448, 476, 477, 449), (449, 477, 478, 450), (450, 478, 479, 451), (451, 479, 480, 452), (452, 480, 481, 453), (453, 481, 482, 454), (454, 482, 483, 455), (455, 483, 484, 456), (456, 484, 485, 457), (457, 485, 486, 458), (458, 486, 487, 459), (459, 487, 488, 460), (460, 488, 489, 461), (461, 489, 490, 462), (462, 490, 491, 463), (463, 491, 492, 464), (464, 492, 493, 465), (465, 493, 494, 466), (466, 494, 495, 467), (467, 495, 496, 468), (468, 496, 497, 469), (469, 497, 498, 470), (470, 498, 499, 471), (471, 499, 500, 472), (472, 500, 501, 473), (473, 501, 502, 474), (474, 502, 503, 475), (475, 503, 476, 448), (476, 504, 505, 477), (477, 505, 506, 478), (478, 506, 507, 479), (479, 507, 508, 480), (480, 508, 509, 481), (481, 509, 510, 482), (482, 510, 511, 483), (483, 511, 512, 484), (484, 512, 513, 485), (485, 513, 514, 486), (486, 514, 515, 487), (487, 515, 516, 488), (488, 516, 517, 489), (489, 517, 518, 490), (490, 518, 519, 491), (491, 519, 520, 492), (492, 520, 521, 493), (493, 521, 522, 494), (494, 522, 523, 495), (495, 523, 524, 496), (496, 524, 525, 497), (497, 525, 526, 498), (498, 526, 527, 499), (499, 527, 528, 500), (500, 528, 529, 501), (501, 529, 530, 502), (502, 530, 531, 503), (503, 531, 504, 476), (504, 532, 533, 505), (505, 533, 534, 506), (506, 534, 535, 507), (507, 535, 536, 508), (508, 536, 537, 509), (509, 537, 538, 510), (510, 538, 539, 511), (511, 539, 540, 512), (512, 540, 541, 513), (513, 541, 542, 514), (514, 542, 543, 515), (515, 543, 544, 516), (516, 544, 545, 517), (517, 545, 546, 518), (518, 546, 547, 519), (519, 547, 548, 520), (520, 548, 549, 521), (521, 549, 550, 522), (522, 550, 551, 523), (523, 551, 552, 524), (524, 552, 553, 525), (525, 553, 554, 526), (526, 554, 555, 527), (527, 555, 556, 528), (528, 556, 557, 529), (529, 557, 558, 530), (530, 558, 559, 531), (531, 559, 532, 504), (532, 560, 561, 533), (533, 561, 562, 534), (534, 562, 563, 535), (535, 563, 564, 536), (536, 564, 565, 537), (537, 565, 566, 538), (538, 566, 567, 539), (539, 567, 568, 540), (540, 568, 569, 541), (541, 569, 570, 542), (542, 570, 571, 543), (543, 571, 572, 544), (544, 572, 573, 545), (545, 573, 574, 546), (546, 574, 575, 547), (547, 575, 576, 548), (548, 576, 577, 549), (549, 577, 578, 550), (550, 578, 579, 551), (551, 579, 580, 552), (552, 580, 581, 553), (553, 581, 582, 554), (554, 582, 583, 555), (555, 583, 584, 556), (556, 584, 585, 557), (557, 585, 586, 558), (558, 586, 587, 559), (559, 587, 560, 532), (560, 588, 589, 561), (561, 589, 590, 562), (562, 590, 591, 563), (563, 591, 592, 564), (564, 592, 593, 565), (565, 593, 594, 566), (566, 594, 595, 567), (567, 595, 596, 568), (568, 596, 597, 569), (569, 597, 598, 570), (570, 598, 599, 571), (571, 599, 600, 572), (572, 600, 601, 573), (573, 601, 602, 574), (574, 602, 603, 575), (575, 603, 604, 576), (576, 604, 605, 577), (577, 605, 606, 578), (578, 606, 607, 579), (579, 607, 608, 580), (580, 608, 609, 581), (581, 609, 610, 582), (582, 610, 611, 583), (583, 611, 612, 584), (584, 612, 613, 585), (585, 613, 614, 586), (586, 614, 615, 587), (587, 615, 588, 560), (588, 616, 617, 589), (589, 617, 618, 590), (590, 618, 619, 591), (591, 619, 620, 592), (592, 620, 621, 593), (593, 621, 622, 594), (594, 622, 623, 595), (595, 623, 624, 596), (596, 624, 625, 597), (597, 625, 626, 598), (598, 626, 627, 599), (599, 627, 628, 600), (600, 628, 629, 601), (601, 629, 630, 602), (602, 630, 631, 603), (603, 631, 632, 604), (604, 632, 633, 605), (605, 633, 634, 606), (606, 634, 635, 607), (607, 635, 636, 608), (608, 636, 637, 609), (609, 637, 638, 610), (610, 638, 639, 611), (611, 639, 640, 612), (612, 640, 641, 613), (613, 641, 642, 614), (614, 642, 643, 615), (615, 643, 616, 588), (616, 644, 645, 617), (617, 645, 646, 618), (618, 646, 647, 619), (619, 647, 648, 620), (620, 648, 649, 621), (621, 649, 650, 622), (622, 650, 651, 623), (623, 651, 652, 624), (624, 652, 653, 625), (625, 653, 654, 626), (626, 654, 655, 627), (627, 655, 656, 628), (628, 656, 657, 629), (629, 657, 658, 630), (630, 658, 659, 631), (631, 659, 660, 632), (632, 660, 661, 633), (633, 661, 662, 634), (634, 662, 663, 635), (635, 663, 664, 636), (636, 664, 665, 637), (637, 665, 666, 638), (638, 666, 667, 639), (639, 667, 668, 640), (640, 668, 669, 641), (641, 669, 670, 642), (642, 670, 671, 643), (643, 671, 644, 616), (644, 672, 673, 645), (645, 673, 674, 646), (646, 674, 675, 647), (647, 675, 676, 648), (648, 676, 677, 649), (649, 677, 678, 650), (650, 678, 679, 651), (651, 679, 680, 652), (652, 680, 681, 653), (653, 681, 682, 654), (654, 682, 683, 655), (655, 683, 684, 656), (656, 684, 685, 657), (657, 685, 686, 658), (658, 686, 687, 659), (659, 687, 688, 660), (660, 688, 689, 661), (661, 689, 690, 662), (662, 690, 691, 663), (663, 691, 692, 664), (664, 692, 693, 665), (665, 693, 694, 666), (666, 694, 695, 667), (667, 695, 696, 668), (668, 696, 697, 669), (669, 697, 698, 670), (670, 698, 699, 671), (671, 699, 672, 644), (672, 700, 701, 673), (673, 701, 702, 674), (674, 702, 703, 675), (675, 703, 704, 676), (676, 704, 705, 677), (677, 705, 706, 678), (678, 706, 707, 679), (679, 707, 708, 680), (680, 708, 709, 681), (681, 709, 710, 682), (682, 710, 711, 683), (683, 711, 712, 684), (684, 712, 713, 685), (685, 713, 714, 686), (686, 714, 715, 687), (687, 715, 716, 688), (688, 716, 717, 689), (689, 717, 718, 690), (690, 718, 719, 691), (691, 719, 720, 692), (692, 720, 721, 693), (693, 721, 722, 694), (694, 722, 723, 695), (695, 723, 724, 696), (696, 724, 725, 697), (697, 725, 726, 698), (698, 726, 727, 699), (699, 727, 700, 672), (700, 728, 729, 701), (701, 729, 730, 702), (702, 730, 731, 703), (703, 731, 732, 704), (704, 732, 733, 705), (705, 733, 734, 706), (706, 734, 735, 707), (707, 735, 736, 708), (708, 736, 737, 709), (709, 737, 738, 710), (710, 738, 739, 711), (711, 739, 740, 712), (712, 740, 741, 713), (713, 741, 742, 714), (714, 742, 743, 715), (715, 743, 744, 716), (716, 744, 745, 717), (717, 745, 746, 718), (718, 746, 747, 719), (719, 747, 748, 720), (720, 748, 749, 721), (721, 749, 750, 722), (722, 750, 751, 723), (723, 751, 752, 724), (724, 752, 753, 725), (725, 753, 754, 726), (726, 754, 755, 727), (727, 755, 728, 700), (728, 756, 757, 729), (729, 757, 758, 730), (730, 758, 759, 731), (731, 759, 760, 732), (732, 760, 761, 733), (733, 761, 762, 734), (734, 762, 763, 735), (735, 763, 764, 736), (736, 764, 765, 737), (737, 765, 766, 738), (738, 766, 767, 739), (739, 767, 768, 740), (740, 768, 769, 741), (741, 769, 770, 742), (742, 770, 771, 743), (743, 771, 772, 744), (744, 772, 773, 745), (745, 773, 774, 746), (746, 774, 775, 747), (747, 775, 776, 748), (748, 776, 777, 749), (749, 777, 778, 750), (750, 778, 779, 751), (751, 779, 780, 752), (752, 780, 781, 753), (753, 781, 782, 754), (754, 782, 783, 755), (755, 783, 756, 728), (756, 784, 785, 757), (757, 785, 786, 758), (758, 786, 787, 759), (759, 787, 788, 760), (760, 788, 789, 761), (761, 789, 790, 762), (762, 790, 791, 763), (763, 791, 792, 764), (764, 792, 793, 765), (765, 793, 794, 766), (766, 794, 795, 767), (767, 795, 796, 768), (768, 796, 797, 769), (769, 797, 798, 770), (770, 798, 799, 771), (771, 799, 800, 772), (772, 800, 801, 773), (773, 801, 802, 774), (774, 802, 803, 775), (775, 803, 804, 776), (776, 804, 805, 777), (777, 805, 806, 778), (778, 806, 807, 779), (779, 807, 808, 780), (780, 808, 809, 781), (781, 809, 810, 782), (782, 810, 811, 783), (783, 811, 784, 756), (784, 812, 813, 785), (785, 813, 814, 786), (786, 814, 815, 787), (787, 815, 816, 788), (788, 816, 817, 789), (789, 817, 818, 790), (790, 818, 819, 791), (791, 819, 820, 792), (792, 820, 821, 793), (793, 821, 822, 794), (794, 822, 823, 795), (795, 823, 824, 796), (796, 824, 825, 797), (797, 825, 826, 798), (798, 826, 827, 799), (799, 827, 828, 800), (800, 828, 829, 801), (801, 829, 830, 802), (802, 830, 831, 803), (803, 831, 832, 804), (804, 832, 833, 805), (805, 833, 834, 806), (806, 834, 835, 807), (807, 835, 836, 808), (808, 836, 837, 809), (809, 837, 838, 810), (810, 838, 839, 811), (811, 839, 812, 784), (812, 840, 841, 813), (813, 841, 842, 814), (814, 842, 843, 815), (815, 843, 844, 816), (816, 844, 845, 817), (817, 845, 846, 818), (818, 846, 847, 819), (819, 847, 848, 820), (820, 848, 849, 821), (821, 849, 850, 822), (822, 850, 851, 823), (823, 851, 852, 824), (824, 852, 853, 825), (825, 853, 854, 826), (826, 854, 855, 827), (827, 855, 856, 828), (828, 856, 857, 829), (829, 857, 858, 830), (830, 858, 859, 831), (831, 859, 860, 832), (832, 860, 861, 833), (833, 861, 862, 834), (834, 862, 863, 835), (835, 863, 864, 836), (836, 864, 865, 837), (837, 865, 866, 838), (838, 866, 867, 839), (839, 867, 840, 812), (840, 868, 869, 841), (841, 869, 870, 842), (842, 870, 871, 843), (843, 871, 872, 844), (844, 872, 873, 845), (845, 873, 874, 846), (846, 874, 875, 847), (847, 875, 876, 848), (848, 876, 877, 849), (849, 877, 878, 850), (850, 878, 879, 851), (851, 879, 880, 852), (852, 880, 881, 853), (853, 881, 882, 854), (854, 882, 883, 855), (855, 883, 884, 856), (856, 884, 885, 857), (857, 885, 886, 858), (858, 886, 887, 859), (859, 887, 888, 860), (860, 888, 889, 861), (861, 889, 890, 862), (862, 890, 891, 863), (863, 891, 892, 864), (864, 892, 893, 865), (865, 893, 894, 866), (866, 894, 895, 867), (867, 895, 868, 840), (868, 896, 897, 869), (869, 897, 898, 870), (870, 898, 899, 871), (871, 899, 900, 872), (872, 900, 901, 873), (873, 901, 902, 874), (874, 902, 903, 875), (875, 903, 904, 876), (876, 904, 905, 877), (877, 905, 906, 878), (878, 906, 907, 879), (879, 907, 908, 880), (880, 908, 909, 881), (881, 909, 910, 882), (882, 910, 911, 883), (883, 911, 912, 884), (884, 912, 913, 885), (885, 913, 914, 886), (886, 914, 915, 887), (887, 915, 916, 888), (888, 916, 917, 889), (889, 917, 918, 890), (890, 918, 919, 891), (891, 919, 920, 892), (892, 920, 921, 893), (893, 921, 922, 894), (894, 922, 923, 895), (895, 923, 896, 868), (896, 924, 925, 897), (897, 925, 926, 898), (898, 926, 927, 899), (899, 927, 928, 900), (900, 928, 929, 901), (901, 929, 930, 902), (902, 930, 931, 903), (903, 931, 932, 904), (904, 932, 933, 905), (905, 933, 934, 906), (906, 934, 935, 907), (907, 935, 936, 908), (908, 936, 937, 909), (909, 937, 938, 910), (910, 938, 939, 911), (911, 939, 940, 912), (912, 940, 941, 913), (913, 941, 942, 914), (914, 942, 943, 915), (915, 943, 944, 916), (916, 944, 945, 917), (917, 945, 946, 918), (918, 946, 947, 919), (919, 947, 948, 920), (920, 948, 949, 921), (921, 949, 950, 922), (922, 950, 951, 923), (923, 951, 924, 896), (924, 952, 953, 925), (925, 953, 954, 926), (926, 954, 955, 927), (927, 955, 956, 928), (928, 956, 957, 929), (929, 957, 958, 930), (930, 958, 959, 931), (931, 959, 960, 932), (932, 960, 961, 933), (933, 961, 962, 934), (934, 962, 963, 935), (935, 963, 964, 936), (936, 964, 965, 937), (937, 965, 966, 938), (938, 966, 967, 939), (939, 967, 968, 940), (940, 968, 969, 941), (941, 969, 970, 942), (942, 970, 971, 943), (943, 971, 972, 944), (944, 972, 973, 945), (945, 973, 974, 946), (946, 974, 975, 947), (947, 975, 976, 948), (948, 976, 977, 949), (949, 977, 978, 950), (950, 978, 979, 951), (951, 979, 952, 924), (952, 980, 981, 953), (953, 981, 982, 954), (954, 982, 983, 955), (955, 983, 984, 956), (956, 984, 985, 957), (957, 985, 986, 958), (958, 986, 987, 959), (959, 987, 988, 960), (960, 988, 989, 961), (961, 989, 990, 962), (962, 990, 991, 963), (963, 991, 992, 964), (964, 992, 993, 965), (965, 993, 994, 966), (966, 994, 995, 967), (967, 995, 996, 968), (968, 996, 997, 969), (969, 997, 998, 970), (970, 998, 999, 971), (971, 999, 1000, 972), (972, 1000, 1001, 973), (973, 1001, 1002, 974), (974, 1002, 1003, 975), (975, 1003, 1004, 976), (976, 1004, 1005, 977), (977, 1005, 1006, 978), (978, 1006, 1007, 979), (979, 1007, 980, 952), (980, 0, 1, 981), (981, 1, 2, 982), (982, 2, 3, 983), (983, 3, 4, 984), (984, 4, 5, 985), (985, 5, 6, 986), (986, 6, 7, 987), (987, 7, 8, 988), (988, 8, 9, 989), (989, 9, 10, 990), (990, 10, 11, 991), (991, 11, 12, 992), (992, 12, 13, 993), (993, 13, 14, 994), (994, 14, 15, 995), (995, 15, 16, 996), (996, 16, 17, 997), (997, 17, 18, 998), (998, 18, 19, 999), (999, 19, 20, 1000), (1000, 20, 21, 1001), (1001, 21, 22, 1002), (1002, 22, 23, 1003), (1003, 23, 24, 1004), (1004, 24, 25, 1005), (1005, 25, 26, 1006), (1006, 26, 27, 1007), (1007, 27, 0, 980)])
me_torus.use_remesh_preserve_volume = False
me_torus.use_remesh_preserve_attributes = False
me_torus.use_mirror_vertex_groups = False
me_torus.update()

# ---- objects
ob_torus = bpy.data.objects.new('Torus', me_torus)

# ---- transforms, parenting, visibility, modifiers, constraints
ob_torus.location = (0.0, 0.0, 0.0)
ob_torus.lineart.crease_threshold = 0.0

# ---- collection membership
col_collection_1.objects.link(ob_torus)

# ---- scene / render settings (as saved in the file)
scene.frame_start = 1; scene.frame_end = 250; scene.frame_set(1)
scene.render.engine = 'BLENDER_EEVEE_NEXT'
scene.render.resolution_percentage = 50
scene.render.dither_intensity = 0.0
scene.cycles.use_denoising = False
scene.cycles.samples = 128
scene.cycles.sampling_pattern = 'TABULATED_SOBOL'
scene.cycles.light_sampling_threshold = 0.0
scene.cycles.use_adaptive_sampling = False
scene.cycles.use_light_tree = False
scene.cycles.blur_glossy = 0.0
scene.cycles.sample_clamp_indirect = 0.0
scene.view_settings.view_transform = 'Standard'
bpy.context.view_layer.update()

# ---- added for rendering (the .blend has no active camera and no usable light): camera, sun
cam_auto = bpy.data.cameras.new('AutoCamera')
cam_auto.lens = 50.0
cam_auto.sensor_width = 36.0
cam_auto.clip_end = 1000.0
ob_auto_camera = bpy.data.objects.new('AutoCamera', cam_auto)
scene.collection.objects.link(ob_auto_camera)
ob_auto_camera.location = (3.05004, -3.66005, 2.44003)
ob_auto_camera.rotation_euler = (1.09748, -7.21219e-08, 0.694738)
scene.camera = ob_auto_camera
light_auto_sun = bpy.data.lights.new('AutoSun', 'SUN')
light_auto_sun.energy = 3.0
light_auto_sun.angle = 0.0523599
ob_auto_sun = bpy.data.objects.new('AutoSun', light_auto_sun)
scene.collection.objects.link(ob_auto_sun)
ob_auto_sun.rotation_euler = (0.872665, 0.174533, 0.523599)
bpy.context.view_layer.update()
